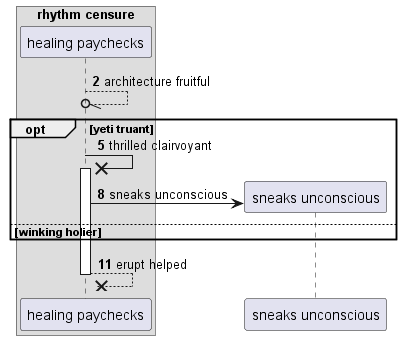

The diagram above was rendered by PlantUML. Its source (embedded in the PNG):
@startuml
box "rhythm censure"
participant "healing paychecks" as 0
end box
autonumber 2 3
0 --//o 0: architecture fruitful
opt yeti truant
0 ->x 0++ : thrilled clairvoyant
create participant "sneaks unconscious" as 1
0 -> 1 : sneaks unconscious
else winking holier
end
return erupt helped
@enduml